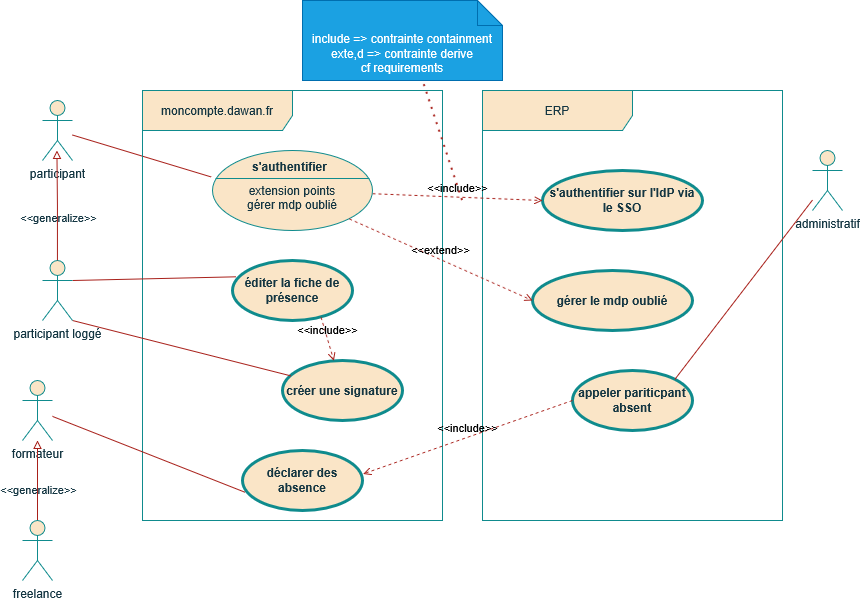

The diagram above was exported from draw.io. Its source (the exported page's mxGraphModel, read from the mxfile embedded in the PNG):
<mxGraphModel dx="1266" dy="1851" grid="1" gridSize="10" guides="1" tooltips="1" connect="1" arrows="1" fold="1" page="1" pageScale="1" pageWidth="827" pageHeight="1169" math="0" shadow="0">
  <root>
    <mxCell id="0" />
    <mxCell id="1" parent="0" />
    <mxCell id="ZG0be_qyEpSqQk84IPBA-12" edge="1" parent="1" source="ZG0be_qyEpSqQk84IPBA-6" style="rounded=0;orthogonalLoop=1;jettySize=auto;html=1;entryX=0.072;entryY=0.274;entryDx=0;entryDy=0;entryPerimeter=0;endArrow=none;endFill=0;labelBackgroundColor=none;strokeColor=#A8201A;fontColor=default;">
      <mxGeometry relative="1" as="geometry">
        <mxPoint x="278.6400000000001" y="146.44000000000005" as="targetPoint" />
      </mxGeometry>
    </mxCell>
    <mxCell id="ZG0be_qyEpSqQk84IPBA-6" parent="1" style="shape=umlActor;verticalLabelPosition=bottom;verticalAlign=top;html=1;outlineConnect=0;labelBackgroundColor=none;fillColor=#FAE5C7;strokeColor=#0F8B8D;fontColor=#143642;" value="participant" vertex="1">
      <mxGeometry height="60" width="30" x="110" y="70" as="geometry" />
    </mxCell>
    <mxCell id="ZG0be_qyEpSqQk84IPBA-7" parent="1" style="shape=umlActor;verticalLabelPosition=bottom;verticalAlign=top;html=1;outlineConnect=0;labelBackgroundColor=none;fillColor=#FAE5C7;strokeColor=#0F8B8D;fontColor=#143642;" value="administratif" vertex="1">
      <mxGeometry height="60" width="30" x="880" y="120" as="geometry" />
    </mxCell>
    <mxCell id="ZG0be_qyEpSqQk84IPBA-8" parent="1" style="shape=umlActor;verticalLabelPosition=bottom;verticalAlign=top;html=1;outlineConnect=0;labelBackgroundColor=none;fillColor=#FAE5C7;strokeColor=#0F8B8D;fontColor=#143642;" value="formateur" vertex="1">
      <mxGeometry height="60" width="30" x="90" y="350" as="geometry" />
    </mxCell>
    <mxCell id="ZG0be_qyEpSqQk84IPBA-9" parent="1" style="shape=umlFrame;whiteSpace=wrap;html=1;pointerEvents=0;width=150;height=40;labelBackgroundColor=none;fillColor=#FAE5C7;strokeColor=#0F8B8D;fontColor=#143642;" value="moncompte.dawan.fr" vertex="1">
      <mxGeometry height="430" width="300" x="210" y="60" as="geometry" />
    </mxCell>
    <mxCell id="ZG0be_qyEpSqQk84IPBA-10" parent="1" style="shape=umlFrame;whiteSpace=wrap;html=1;pointerEvents=0;width=150;height=40;labelBackgroundColor=none;fillColor=#FAE5C7;strokeColor=#0F8B8D;fontColor=#143642;" value="ERP" vertex="1">
      <mxGeometry height="430" width="300" x="550" y="60" as="geometry" />
    </mxCell>
    <mxCell id="ZG0be_qyEpSqQk84IPBA-13" parent="1" style="shape=ellipse;html=1;strokeWidth=3;fontStyle=1;whiteSpace=wrap;align=center;perimeter=ellipsePerimeter;labelBackgroundColor=none;fillColor=#FAE5C7;strokeColor=#0F8B8D;fontColor=#143642;" value="s'authentifier sur l'IdP via le SSO" vertex="1">
      <mxGeometry height="60" width="160" x="610" y="140" as="geometry" />
    </mxCell>
    <mxCell id="ZG0be_qyEpSqQk84IPBA-15" edge="1" parent="1" source="ZG0be_qyEpSqQk84IPBA-33" style="html=1;verticalAlign=bottom;labelBackgroundColor=none;endArrow=open;endFill=0;dashed=1;rounded=0;entryX=0;entryY=0.5;entryDx=0;entryDy=0;strokeColor=#A8201A;fontColor=default;" target="ZG0be_qyEpSqQk84IPBA-13" value="&amp;lt;&amp;lt;include&amp;gt;&amp;gt;">
      <mxGeometry relative="1" width="160" as="geometry">
        <mxPoint x="400" y="159.5" as="sourcePoint" />
        <mxPoint x="560" y="159.5" as="targetPoint" />
      </mxGeometry>
    </mxCell>
    <mxCell id="ZG0be_qyEpSqQk84IPBA-16" parent="1" style="shape=ellipse;html=1;strokeWidth=3;fontStyle=1;whiteSpace=wrap;align=center;perimeter=ellipsePerimeter;labelBackgroundColor=none;fillColor=#FAE5C7;strokeColor=#0F8B8D;fontColor=#143642;" value="éditer la fiche de présence" vertex="1">
      <mxGeometry height="60" width="120" x="300" y="230" as="geometry" />
    </mxCell>
    <mxCell id="ZG0be_qyEpSqQk84IPBA-17" parent="1" style="shape=ellipse;html=1;strokeWidth=3;fontStyle=1;whiteSpace=wrap;align=center;perimeter=ellipsePerimeter;labelBackgroundColor=none;fillColor=#FAE5C7;strokeColor=#0F8B8D;fontColor=#143642;" value="créer une signature" vertex="1">
      <mxGeometry height="60" width="120" x="350" y="330" as="geometry" />
    </mxCell>
    <mxCell id="ZG0be_qyEpSqQk84IPBA-18" edge="1" parent="1" source="ZG0be_qyEpSqQk84IPBA-16" style="html=1;verticalAlign=bottom;labelBackgroundColor=none;endArrow=open;endFill=0;dashed=1;rounded=0;exitX=0.738;exitY=0.944;exitDx=0;exitDy=0;exitPerimeter=0;strokeColor=#A8201A;fontColor=default;" target="ZG0be_qyEpSqQk84IPBA-17" value="&amp;lt;&amp;lt;include&amp;gt;&amp;gt;">
      <mxGeometry relative="1" width="160" as="geometry">
        <mxPoint x="440" y="150" as="sourcePoint" />
        <mxPoint x="650" y="160.5" as="targetPoint" />
      </mxGeometry>
    </mxCell>
    <mxCell id="ZG0be_qyEpSqQk84IPBA-19" edge="1" parent="1" source="ZG0be_qyEpSqQk84IPBA-25" style="rounded=0;orthogonalLoop=1;jettySize=auto;html=1;entryX=0.028;entryY=0.272;entryDx=0;entryDy=0;entryPerimeter=0;endArrow=none;endFill=0;exitX=1;exitY=0.3333333333333333;exitDx=0;exitDy=0;exitPerimeter=0;labelBackgroundColor=none;strokeColor=#A8201A;fontColor=default;" target="ZG0be_qyEpSqQk84IPBA-16">
      <mxGeometry relative="1" as="geometry">
        <mxPoint x="210" y="130" as="sourcePoint" />
        <mxPoint x="349" y="153" as="targetPoint" />
      </mxGeometry>
    </mxCell>
    <mxCell id="ZG0be_qyEpSqQk84IPBA-20" edge="1" parent="1" source="ZG0be_qyEpSqQk84IPBA-25" style="rounded=0;orthogonalLoop=1;jettySize=auto;html=1;entryX=0.069;entryY=0.256;entryDx=0;entryDy=0;entryPerimeter=0;endArrow=none;endFill=0;exitX=1;exitY=1;exitDx=0;exitDy=0;exitPerimeter=0;labelBackgroundColor=none;strokeColor=#A8201A;fontColor=default;" target="ZG0be_qyEpSqQk84IPBA-17">
      <mxGeometry relative="1" as="geometry">
        <mxPoint x="170" y="150" as="sourcePoint" />
        <mxPoint x="333" y="265" as="targetPoint" />
      </mxGeometry>
    </mxCell>
    <mxCell id="ZG0be_qyEpSqQk84IPBA-23" edge="1" parent="1" source="ZG0be_qyEpSqQk84IPBA-22" style="edgeStyle=orthogonalEdgeStyle;rounded=0;orthogonalLoop=1;jettySize=auto;html=1;endArrow=block;endFill=0;labelBackgroundColor=none;strokeColor=#A8201A;fontColor=default;" target="ZG0be_qyEpSqQk84IPBA-8">
      <mxGeometry relative="1" as="geometry" />
    </mxCell>
    <mxCell id="ZG0be_qyEpSqQk84IPBA-24" connectable="0" parent="ZG0be_qyEpSqQk84IPBA-23" style="edgeLabel;html=1;align=center;verticalAlign=middle;resizable=0;points=[];labelBackgroundColor=none;fontColor=#143642;" value="&amp;lt;&amp;lt;generalize&amp;gt;&amp;gt;" vertex="1">
      <mxGeometry relative="1" x="-0.2" as="geometry">
        <mxPoint as="offset" />
      </mxGeometry>
    </mxCell>
    <mxCell id="ZG0be_qyEpSqQk84IPBA-22" parent="1" style="shape=umlActor;verticalLabelPosition=bottom;verticalAlign=top;html=1;outlineConnect=0;labelBackgroundColor=none;fillColor=#FAE5C7;strokeColor=#0F8B8D;fontColor=#143642;" value="freelance" vertex="1">
      <mxGeometry height="60" width="30" x="90" y="490" as="geometry" />
    </mxCell>
    <mxCell id="ZG0be_qyEpSqQk84IPBA-25" parent="1" style="shape=umlActor;verticalLabelPosition=bottom;verticalAlign=top;html=1;outlineConnect=0;labelBackgroundColor=none;fillColor=#FAE5C7;strokeColor=#0F8B8D;fontColor=#143642;" value="participant loggé" vertex="1">
      <mxGeometry height="60" width="30" x="110" y="230" as="geometry" />
    </mxCell>
    <mxCell id="ZG0be_qyEpSqQk84IPBA-26" edge="1" parent="1" source="ZG0be_qyEpSqQk84IPBA-25" style="edgeStyle=orthogonalEdgeStyle;rounded=0;orthogonalLoop=1;jettySize=auto;html=1;endArrow=block;endFill=0;exitX=0.5;exitY=0;exitDx=0;exitDy=0;exitPerimeter=0;labelBackgroundColor=none;strokeColor=#A8201A;fontColor=default;">
      <mxGeometry relative="1" as="geometry">
        <mxPoint x="124.5" y="240" as="sourcePoint" />
        <mxPoint x="124.5" y="120" as="targetPoint" />
      </mxGeometry>
    </mxCell>
    <mxCell id="ZG0be_qyEpSqQk84IPBA-27" connectable="0" parent="ZG0be_qyEpSqQk84IPBA-26" style="edgeLabel;html=1;align=center;verticalAlign=middle;resizable=0;points=[];labelBackgroundColor=none;fontColor=#143642;" value="&amp;lt;&amp;lt;generalize&amp;gt;&amp;gt;" vertex="1">
      <mxGeometry relative="1" x="-0.2" as="geometry">
        <mxPoint as="offset" />
      </mxGeometry>
    </mxCell>
    <mxCell id="ZG0be_qyEpSqQk84IPBA-28" parent="1" style="shape=ellipse;html=1;strokeWidth=3;fontStyle=1;whiteSpace=wrap;align=center;perimeter=ellipsePerimeter;labelBackgroundColor=none;fillColor=#FAE5C7;strokeColor=#0F8B8D;fontColor=#143642;" value="déclarer des absence" vertex="1">
      <mxGeometry height="60" width="120" x="310" y="420" as="geometry" />
    </mxCell>
    <mxCell id="ZG0be_qyEpSqQk84IPBA-29" parent="1" style="shape=ellipse;html=1;strokeWidth=3;fontStyle=1;whiteSpace=wrap;align=center;perimeter=ellipsePerimeter;labelBackgroundColor=none;fillColor=#FAE5C7;strokeColor=#0F8B8D;fontColor=#143642;" value="appeler pariticpant absent" vertex="1">
      <mxGeometry height="60" width="120" x="640" y="340" as="geometry" />
    </mxCell>
    <mxCell id="ZG0be_qyEpSqQk84IPBA-30" edge="1" parent="1" source="ZG0be_qyEpSqQk84IPBA-8" style="rounded=0;orthogonalLoop=1;jettySize=auto;html=1;entryX=0.021;entryY=0.696;entryDx=0;entryDy=0;entryPerimeter=0;endArrow=none;endFill=0;labelBackgroundColor=none;strokeColor=#A8201A;fontColor=default;" target="ZG0be_qyEpSqQk84IPBA-28">
      <mxGeometry relative="1" as="geometry">
        <mxPoint x="240" y="310" as="sourcePoint" />
        <mxPoint x="458" y="365" as="targetPoint" />
      </mxGeometry>
    </mxCell>
    <mxCell id="ZG0be_qyEpSqQk84IPBA-31" edge="1" parent="1" source="ZG0be_qyEpSqQk84IPBA-29" style="rounded=0;orthogonalLoop=1;jettySize=auto;html=1;endArrow=none;endFill=0;exitX=1;exitY=0;exitDx=0;exitDy=0;labelBackgroundColor=none;strokeColor=#A8201A;fontColor=default;" target="ZG0be_qyEpSqQk84IPBA-7">
      <mxGeometry relative="1" as="geometry">
        <mxPoint x="310" y="577" as="sourcePoint" />
        <mxPoint x="503" y="560" as="targetPoint" />
      </mxGeometry>
    </mxCell>
    <mxCell id="ZG0be_qyEpSqQk84IPBA-32" edge="1" parent="1" source="ZG0be_qyEpSqQk84IPBA-29" style="html=1;verticalAlign=bottom;labelBackgroundColor=none;endArrow=open;endFill=0;dashed=1;rounded=0;entryX=1.006;entryY=0.39;entryDx=0;entryDy=0;exitX=0;exitY=0.5;exitDx=0;exitDy=0;entryPerimeter=0;strokeColor=#A8201A;fontColor=default;" target="ZG0be_qyEpSqQk84IPBA-28" value="&amp;lt;&amp;lt;include&amp;gt;&amp;gt;">
      <mxGeometry relative="1" width="160" as="geometry">
        <mxPoint x="560" y="160" as="sourcePoint" />
        <mxPoint x="770" y="170.5" as="targetPoint" />
      </mxGeometry>
    </mxCell>
    <mxCell id="ZG0be_qyEpSqQk84IPBA-35" edge="1" parent="1" style="html=1;verticalAlign=bottom;labelBackgroundColor=none;endArrow=open;endFill=0;dashed=1;rounded=0;entryX=0;entryY=0.5;entryDx=0;entryDy=0;strokeColor=#A8201A;fontColor=default;" target="ZG0be_qyEpSqQk84IPBA-33" value="">
      <mxGeometry relative="1" width="160" as="geometry">
        <mxPoint x="400" y="159.5" as="sourcePoint" />
        <mxPoint x="610" y="170" as="targetPoint" />
      </mxGeometry>
    </mxCell>
    <mxCell id="ZG0be_qyEpSqQk84IPBA-33" parent="1" style="html=1;shape=mxgraph.sysml.useCaseExtPt;whiteSpace=wrap;align=center;labelBackgroundColor=none;fillColor=#FAE5C7;strokeColor=#0F8B8D;fontColor=#143642;" value="&lt;br&gt;extension points&lt;br&gt;gérer mdp oublié" vertex="1">
      <mxGeometry height="80" width="160" x="280" y="120" as="geometry" />
    </mxCell>
    <mxCell id="ZG0be_qyEpSqQk84IPBA-34" connectable="0" parent="ZG0be_qyEpSqQk84IPBA-33" style="resizable=0;html=1;verticalAlign=middle;align=center;labelBackgroundColor=none;fontStyle=1;fillColor=#FAE5C7;strokeColor=#0F8B8D;fontColor=#143642;" value="s'authentifier" vertex="1">
      <mxGeometry x="80" y="17" as="geometry">
        <mxPoint x="-4" y="-2" as="offset" />
      </mxGeometry>
    </mxCell>
    <mxCell id="ZG0be_qyEpSqQk84IPBA-36" parent="1" style="shape=ellipse;html=1;strokeWidth=3;fontStyle=1;whiteSpace=wrap;align=center;perimeter=ellipsePerimeter;labelBackgroundColor=none;fillColor=#FAE5C7;strokeColor=#0F8B8D;fontColor=#143642;" value="gérer le mdp oublié" vertex="1">
      <mxGeometry height="60" width="160" x="600" y="240" as="geometry" />
    </mxCell>
    <mxCell id="ZG0be_qyEpSqQk84IPBA-37" edge="1" parent="1" source="ZG0be_qyEpSqQk84IPBA-33" style="html=1;verticalAlign=bottom;labelBackgroundColor=none;endArrow=open;endFill=0;dashed=1;rounded=0;exitX=0.855;exitY=0.855;exitDx=0;exitDy=0;exitPerimeter=0;entryX=0;entryY=0.5;entryDx=0;entryDy=0;strokeColor=#A8201A;fontColor=default;" target="ZG0be_qyEpSqQk84IPBA-36" value="&amp;lt;&amp;lt;extend&amp;gt;&amp;gt;">
      <mxGeometry relative="1" width="160" as="geometry">
        <mxPoint x="330" y="380" as="sourcePoint" />
        <mxPoint x="490" y="380" as="targetPoint" />
      </mxGeometry>
    </mxCell>
    <mxCell id="ZG0be_qyEpSqQk84IPBA-38" parent="1" style="shape=note2;boundedLbl=1;whiteSpace=wrap;html=1;size=25;verticalAlign=top;align=center;strokeColor=#006EAF;fontColor=#ffffff;fillColor=#1ba1e2;" value="&lt;div&gt;include =&amp;gt; contrainte containment&lt;/div&gt;&lt;div&gt;exte,d =&amp;gt; contrainte derive&lt;/div&gt;&lt;div&gt;cf requirements&lt;/div&gt;" vertex="1">
      <mxGeometry height="80" width="200" x="370" y="-30" as="geometry" />
    </mxCell>
    <mxCell id="ZG0be_qyEpSqQk84IPBA-39" edge="1" parent="1" style="endArrow=none;dashed=1;html=1;dashPattern=1 3;strokeWidth=2;rounded=0;strokeColor=#A8201A;fontColor=#143642;fillColor=#FAE5C7;entryX=0.602;entryY=0.999;entryDx=0;entryDy=0;entryPerimeter=0;" target="ZG0be_qyEpSqQk84IPBA-38" value="">
      <mxGeometry height="50" relative="1" width="50" as="geometry">
        <mxPoint x="530" y="170" as="sourcePoint" />
        <mxPoint x="440" y="190" as="targetPoint" />
      </mxGeometry>
    </mxCell>
  </root>
</mxGraphModel>